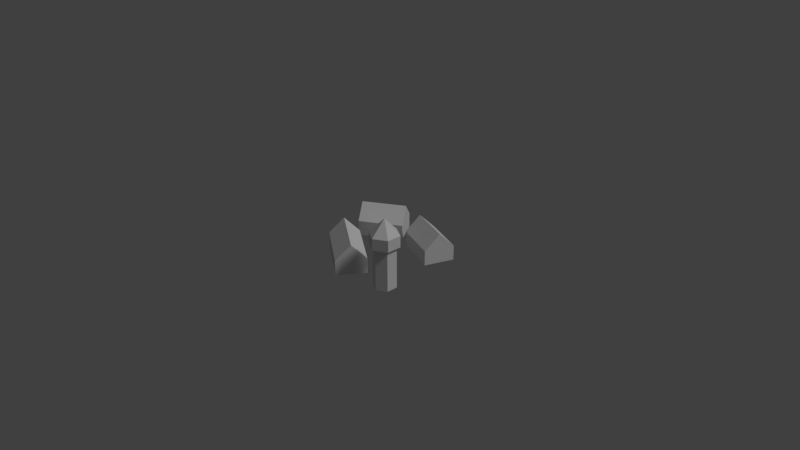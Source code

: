 # Source: assets.blend  (saved by Blender 2.78.0; exported with 4.5.12 LTS)
import bpy
from mathutils import Matrix  # noqa: F401  (used for matrix-valued properties, if any)

bpy.ops.wm.read_factory_settings(use_empty=True)
scene = bpy.context.scene
scene.name = 'Scene'

# ---- collections
col_collection_1 = bpy.data.collections.new('Collection 1'); scene.collection.children.link(col_collection_1)

# ---- materials (node trees are filled in below, after node groups)
mat_colony = bpy.data.materials.new('colony')
mat_colony.alpha_threshold = 0.0
mat_colony.use_transparent_shadow = False
mat_colony.roughness = 0.5
mat_colony.specular_intensity = 0.06731
mat_colony.line_color = (0.0, 0.0, 0.0, 1.0)
mat_ship = bpy.data.materials.new('ship')
mat_ship.alpha_threshold = 0.0
mat_ship.use_transparent_shadow = False
mat_ship.roughness = 0.5
mat_ship.specular_intensity = 0.06731

# ---- material node trees

# ---- world
world_world = bpy.data.worlds.new('World'); scene.world = world_world
world_world.color = (0.05088, 0.05088, 0.05088)
world_world.use_sun_shadow = False
world_world.sun_shadow_jitter_overblur = 0.0
world_world.cycles.sampling_method = 'MANUAL'

# ---- cameras
cam_camera = bpy.data.cameras.new('Camera')
cam_camera.clip_end = 100.0
cam_camera.lens = 35.0
cam_camera.sensor_width = 32.0
cam_camera.sensor_height = 18.0
cam_camera.ortho_scale = 7.314
cam_camera.dof.focus_distance = 0.0
cam_camera.dof.aperture_fstop = 128.0

# ---- lights
light_sun = bpy.data.lights.new('Sun', 'SUN')
light_sun.transmission_factor = 0.0
light_sun.cutoff_distance = 30.0
light_sun.angle = 0.1993
light_sun.energy = 1.0
light_sun.shadow_buffer_clip_start = 1.001
light_sun.shadow_soft_size = 0.1
light_sun.shadow_cascade_max_distance = 1000.0

# ---- meshes
me_cube = bpy.data.meshes.new('Cube')
me_cube.from_pydata([(-0.5073, 0.2637, 0.0), (-0.5073, 0.2637, 0.2), (-0.7211, 0.6018, 0.0), (-0.7211, 0.6018, 0.2), (-0.0002214, 0.5844, 0.0), (-0.0002214, 0.5844, 0.2), (-0.214, 0.9225, 0.0), (-0.214, 0.9225, 0.2), (-0.6142, 0.4327, 0.4), (0.1455, 0.5094, 0.2), (-0.1071, 0.7535, 0.4), (0.1455, 0.5094, 0.0), (0.284, 0.8846, 0.0), (0.284, 0.8846, 0.2), (0.7084, 0.3016, 0.0), (0.7084, 0.3016, 0.2), (0.8469, 0.6768, 0.0), (0.8469, 0.6768, 0.2), (0.2147, 0.697, 0.4), (0.7776, 0.4892, 0.4), (0.3578, -0.3396, 0.2), (0.3578, -0.3396, 0.0), (0.1336, -0.6708, 0.0), (0.1336, -0.6708, 0.2), (-0.2893, 0.09584, 0.0), (-0.2893, 0.09584, 0.2), (-0.5136, -0.2354, 0.0), (-0.5136, -0.2354, 0.2), (0.2457, -0.5052, 0.4), (-0.4015, -0.06978, 0.4), (0.7339, -0.202, 0.55), (0.9028, -0.2995, 0.55), (0.7339, -0.247, 0.0), (0.7339, -0.247, 0.5), (0.8638, -0.322, 0.0), (0.8638, -0.322, 0.5), (0.8638, -0.472, 0.0), (0.8638, -0.472, 0.5), (0.7339, -0.547, 0.0), (0.7339, -0.547, 0.5), (0.604, -0.472, 0.0), (0.604, -0.472, 0.5), (0.604, -0.322, 0.0), (0.604, -0.322, 0.5), (0.9028, -0.4945, 0.55), (0.7339, -0.592, 0.55), (0.5651, -0.4945, 0.55), (0.5651, -0.2995, 0.55), (0.7339, -0.202, 0.7), (0.5651, -0.2995, 0.7), (0.5651, -0.4945, 0.7), (0.7339, -0.592, 0.7), (0.9028, -0.4945, 0.7), (0.9028, -0.2995, 0.7), (0.7339, -0.397, 0.9)], [], [(0, 1, 3, 2), (2, 3, 7, 6), (6, 7, 5, 4), (4, 5, 1, 0), (5, 7, 10), (11, 9, 13, 12), (3, 1, 8), (1, 5, 10, 8), (7, 3, 8, 10), (12, 13, 17, 16), (16, 17, 15, 14), (14, 15, 9, 11), (15, 17, 19), (13, 9, 18), (9, 15, 19, 18), (17, 13, 18, 19), (21, 20, 23, 22), (22, 23, 27, 26), (26, 27, 25, 24), (24, 25, 20, 21), (25, 27, 29), (23, 20, 28), (20, 25, 29, 28), (27, 23, 28, 29), (47, 46, 50, 49), (37, 35, 31, 44), (32, 33, 35, 34), (45, 44, 52, 51), (43, 41, 46, 47), (34, 35, 37, 36), (30, 47, 49, 48), (41, 39, 45, 46), (36, 37, 39, 38), (52, 53, 54), (39, 37, 44, 45), (38, 39, 41, 40), (35, 33, 30, 31), (31, 30, 48, 53), (40, 41, 43, 42), (46, 45, 51, 50), (33, 43, 47, 30), (42, 43, 33, 32), (44, 31, 53, 52), (50, 51, 54), (48, 49, 54), (53, 48, 54), (51, 52, 54), (49, 50, 54)])
_uv = me_cube.uv_layers.new(name='UVMap')
_uv.uv.foreach_set('vector', [0.4245, 0.02765, 0.3887, 0.0864, 0.2086, 0.05875, 0.2445, 0.0, 0.9952, 0.648, 0.8975, 0.648, 0.8975, 0.3781, 0.9952, 0.3781, 0.7245, 0.4749, 0.7245, 0.3809, 0.8962, 0.3809, 0.8962, 0.4749, 0.3806, 1.0, 0.3036, 0.9982, 0.3036, 0.7164, 0.3806, 0.7183, 0.8962, 0.3809, 0.7245, 0.3809, 0.8103, 0.2869, 2.91e-08, 0.8389, 0.0, 0.745, 0.1827, 0.745, 0.1827, 0.8389, 0.2086, 0.05875, 0.3887, 0.0864, 0.2629, 0.1313, 0.3887, 0.0864, 0.4245, 0.3024, 0.2987, 0.3474, 0.2629, 0.1313, 0.9048, 0.0, 0.9048, 0.2188, 0.7732, 0.2441, 0.7732, 0.02527, 0.9952, 0.94, 0.9186, 0.9323, 0.9186, 0.6529, 0.9952, 0.6607, 0.5864, 0.8408, 0.5864, 0.7469, 0.7646, 0.7469, 0.7646, 0.8408, 0.4245, 0.006448, 0.495, 0.0, 0.495, 0.2805, 0.4245, 0.2869, 0.7646, 0.7469, 0.5864, 0.7469, 0.6755, 0.6529, 0.1827, 0.745, 0.0, 0.745, 0.09136, 0.651, 0.495, 0.2805, 0.495, 0.0, 0.633, 0.0002751, 0.633, 0.2808, 0.138, 0.3705, 0.138, 0.651, 8.002e-08, 0.6507, 0.0, 0.3702, 0.7646, 0.8408, 0.7646, 0.7469, 0.9186, 0.7469, 0.9186, 0.8408, 0.2086, 0.3702, 0.138, 0.3655, 0.138, 0.0, 0.2086, 0.004766, 0.3925, 0.8037, 0.3925, 0.7098, 0.5864, 0.7098, 0.5864, 0.8037, 0.3036, 0.3505, 0.3806, 0.3474, 0.3806, 0.7133, 0.3036, 0.7164, 0.5864, 0.7098, 0.3925, 0.7098, 0.4895, 0.6158, 0.9186, 0.7469, 0.7646, 0.7469, 0.8416, 0.6529, 0.7245, 0.2869, 0.7245, 0.6524, 0.5864, 0.6529, 0.5864, 0.2874, 0.138, 0.0, 0.138, 0.3655, 7.274e-09, 0.366, 0.0, 0.0004905, 0.4965, 0.3574, 0.4245, 0.3574, 0.4245, 0.2869, 0.4965, 0.2869, 0.2209, 0.5823, 0.2939, 0.5823, 0.3036, 0.6058, 0.2086, 0.6058, 0.9158, 0.2706, 0.9158, 0.08537, 0.989, 0.08537, 0.989, 0.2706, 0.6781, 0.2143, 0.7732, 0.2188, 0.7703, 0.2743, 0.6753, 0.2698, 0.5006, 0.3809, 0.4453, 0.3809, 0.4245, 0.3574, 0.4965, 0.3574, 0.2939, 0.3474, 0.2939, 0.5823, 0.2209, 0.5823, 0.2209, 0.3474, 0.5864, 0.3574, 0.4965, 0.3574, 0.4965, 0.2869, 0.5864, 0.2869, 0.6559, 0.1458, 0.6906, 0.1851, 0.6781, 0.2143, 0.633, 0.1633, 0.7732, 0.00346, 0.7637, 0.1885, 0.6906, 0.1851, 0.7, 0.0, 0.2086, 0.6762, 0.3036, 0.6762, 0.2617, 0.7702, 0.6906, 0.1851, 0.7637, 0.1885, 0.7732, 0.2188, 0.6781, 0.2143, 0.4657, 0.8037, 0.4657, 0.974, 0.3925, 0.9756, 0.3925, 0.8053, 0.989, 0.08537, 0.9158, 0.08537, 0.9048, 0.05558, 1.0, 0.05558, 1.0, 0.05558, 0.9048, 0.05558, 0.9048, 0.0, 1.0, 0.0, 0.4453, 0.6158, 0.4453, 0.3809, 0.5006, 0.3809, 0.5006, 0.6158, 0.7245, 0.5488, 0.7806, 0.4749, 0.8228, 0.506, 0.7666, 0.5799, 0.5698, 0.3809, 0.5006, 0.3809, 0.4965, 0.3574, 0.5864, 0.3574, 0.5006, 0.6158, 0.5006, 0.3809, 0.5698, 0.3809, 0.5698, 0.6158, 0.2086, 0.6058, 0.3036, 0.6058, 0.3036, 0.6762, 0.2086, 0.6762, 0.7666, 0.5799, 0.8228, 0.506, 0.8975, 0.6155, 0.2976, 0.8243, 0.3036, 0.8962, 0.1837, 0.8962, 0.2208, 0.7702, 0.2976, 0.8243, 0.1837, 0.8962, 0.8228, 0.506, 0.8975, 0.5002, 0.8975, 0.6155, 0.7852, 0.648, 0.7666, 0.5799, 0.8975, 0.6155])
me_cube.materials.append(mat_colony)
me_cube.use_remesh_preserve_volume = False
me_cube.use_remesh_preserve_attributes = False
me_cube.use_mirror_vertex_groups = False
me_cube.use_paint_bone_selection = False
me_cube.use_paint_mask = True
me_cube.update()
me_plane = bpy.data.meshes.new('Plane')
me_plane.from_pydata([(-0.75, 0.25, 0.2), (0.75, 0.25, 0.2), (-0.75, 0.3, 0.3), (0.75, 0.3, 0.3), (0.2972, 0.25, 0.2), (0.2972, 0.3, 0.3), (0.75, 0.3, 0.5), (0.2972, 0.3, 0.5), (-0.75, 0.0, 0.0), (0.75, 0.0, 0.0), (-1.3, 0.0, 0.3), (-1.15, 0.0, 0.2), (0.95, 0.0, 0.2), (0.95, 0.0, 0.3), (0.95, 0.0, 0.5), (-0.75, -0.25, 0.2), (0.75, -0.25, 0.2), (-0.75, -0.3, 0.3), (0.75, -0.3, 0.3), (0.2972, 0.0, 0.0), (0.2972, -0.25, 0.2), (0.2972, -0.3, 0.3), (0.75, -0.3, 0.5), (0.2972, -0.3, 0.5), (-0.7194, -0.025, 0.2958), (-0.7194, -0.025, 1.235), (-0.7194, 0.025, 0.2958), (-0.7194, 0.025, 1.235), (-0.6694, -0.025, 0.2958), (-0.6694, -0.025, 1.235), (-0.6694, 0.025, 0.2958), (-0.6694, 0.025, 1.235), (0.008491, -0.025, 0.2958), (0.008491, -0.025, 1.696), (0.008491, 0.025, 0.2958), (0.008491, 0.025, 1.696), (0.05849, -0.025, 0.2958), (0.05849, -0.025, 1.696), (0.05849, 0.025, 0.2958), (0.05849, 0.025, 1.696), (0.6227, -0.025, 0.4753), (0.6227, -0.025, 1.13), (0.6227, 0.025, 0.4753), (0.6227, 0.025, 1.13), (0.6727, -0.025, 0.4753), (0.6727, -0.025, 1.13), (0.6727, 0.025, 0.4753), (0.6727, 0.025, 1.13), (-0.7294, -0.4254, 0.7575), (-0.7294, -0.4254, 0.3612), (-0.7294, 0.4254, 0.7575), (-0.7294, 0.4254, 0.3612), (-0.7294, 0.4254, 0.7575), (-0.7294, -0.4254, 0.7575), (-0.7294, -0.4254, 0.3612), (-0.7294, 0.4254, 0.3612), (-0.7294, 0.3208, 1.17), (-0.7294, -0.3208, 1.17), (-0.7294, -0.3208, 0.8107), (-0.7294, 0.3208, 0.8107), (-0.007925, 0.6271, 1.0), (-0.007925, -0.6271, 1.0), (-0.007925, -0.6271, 0.351), (-0.007925, 0.6271, 0.351), (-0.007925, 0.5038, 1.581), (-0.007925, -0.5038, 1.581), (-0.007925, -0.5038, 1.053), (-0.007925, 0.5038, 1.053), (1.102, -0.04157, 1.232), (1.102, -0.04157, 0.5833), (0.2023, -0.04157, 0.5833), (-0.7244, 0.4254, 0.7575), (-0.7244, -0.4254, 0.7575), (-0.7244, -0.4254, 0.3612), (-0.7244, 0.4254, 0.3612), (-0.7244, 0.3208, 1.17), (-0.7244, -0.3208, 1.17), (-0.7244, -0.3208, 0.8107), (-0.7244, 0.3208, 0.8107), (-0.002925, 0.6271, 1.0), (-0.002925, -0.6271, 1.0), (-0.002925, -0.6271, 0.351), (-0.002925, 0.6271, 0.351), (-0.002925, 0.5038, 1.581), (-0.002925, -0.5038, 1.581), (-0.002925, -0.5038, 1.053), (-0.002925, 0.5038, 1.053), (1.102, -0.03657, 1.232), (1.102, -0.03657, 0.5833), (0.2023, -0.03657, 0.5833)], [], [(0, 4, 19, 8), (8, 11, 0), (12, 9, 1), (9, 19, 4, 1), (11, 10, 2, 0), (13, 12, 1, 3), (2, 5, 4, 0), (1, 4, 5, 3), (5, 7, 6, 3), (14, 13, 3, 6), (15, 8, 19, 20), (8, 15, 11), (12, 16, 9), (9, 16, 20, 19), (11, 15, 17, 10), (13, 18, 16, 12), (17, 15, 20, 21), (16, 18, 21, 20), (21, 18, 22, 23), (14, 22, 18, 13), (2, 10, 17), (5, 2, 17, 21), (5, 21, 23, 7), (6, 7, 23, 22), (6, 22, 14), (24, 25, 27, 26), (26, 27, 31, 30), (30, 31, 29, 28), (28, 29, 25, 24), (32, 33, 35, 34), (31, 27, 25, 29), (34, 35, 39, 38), (38, 39, 37, 36), (36, 37, 33, 32), (39, 35, 33, 37), (40, 41, 43, 42), (42, 43, 47, 46), (46, 47, 45, 44), (44, 45, 41, 40), (47, 43, 41, 45), (48, 49, 51, 50), (53, 52, 55, 54), (51, 49, 54, 55), (48, 50, 52, 53), (50, 51, 55, 52), (49, 48, 53, 54), (57, 56, 59, 58), (61, 60, 63, 62), (65, 64, 67, 66), (68, 70, 69), (72, 73, 74, 71), (76, 77, 78, 75), (80, 81, 82, 79), (84, 85, 86, 83), (87, 88, 89)])
_uv = me_plane.uv_layers.new(name='UVMap')
_uv.uv.foreach_set('vector', [0.1043, 0.5447, 0.1043, 0.1644, 0.1853, 0.1644, 0.1853, 0.5447, 0.1853, 0.5447, 0.1174, 0.6899, 0.1043, 0.5447, 0.6776, 0.8911, 0.7462, 0.8911, 0.6776, 0.9818, 0.1853, 0.0, 0.1853, 0.1644, 0.1043, 0.1644, 0.1043, 0.0, 0.1174, 0.6899, 0.08353, 0.7444, 0.06782, 0.5447, 0.1043, 0.5447, 0.6433, 0.8911, 0.6776, 0.8911, 0.6776, 0.9818, 0.6433, 1.0, 0.06782, 0.5447, 0.06782, 0.1644, 0.1043, 0.1644, 0.1043, 0.5447, 0.1043, 0.0, 0.1043, 0.1644, 0.06782, 0.1644, 0.06782, 2.164e-08, 0.06782, 0.1644, 4.09e-08, 0.1644, 0.0, 6.493e-08, 0.06782, 2.164e-08, 0.5746, 0.8911, 0.6433, 0.8911, 0.6433, 1.0, 0.5746, 1.0, 0.2895, 0.1997, 0.3688, 0.1997, 0.3688, 0.58, 0.2895, 0.58, 0.3688, 0.1997, 0.2895, 0.1997, 0.3007, 0.05447, 0.6776, 0.8911, 0.6776, 0.8003, 0.7462, 0.8911, 0.3688, 0.7444, 0.2895, 0.7444, 0.2895, 0.58, 0.3688, 0.58, 0.3007, 0.05447, 0.2895, 0.1997, 0.2533, 0.1997, 0.2667, 0.0, 0.6433, 0.8911, 0.6433, 0.7821, 0.6776, 0.8003, 0.6776, 0.8911, 0.2533, 0.1997, 0.2895, 0.1997, 0.2895, 0.58, 0.2533, 0.58, 0.2895, 0.7444, 0.2533, 0.7444, 0.2533, 0.58, 0.2895, 0.58, 0.2533, 0.58, 0.2533, 0.7444, 0.1853, 0.7444, 0.1853, 0.58, 0.5746, 0.8911, 0.5746, 0.7821, 0.6433, 0.7821, 0.6433, 0.8911, 0.5746, 0.3803, 0.4717, 0.58, 0.3688, 0.3803, 0.5746, 0.0, 0.5746, 0.3803, 0.3688, 0.3803, 0.3688, 3.247e-08, 0.864, 0.7644, 0.864, 0.9822, 0.7954, 0.9822, 0.7954, 0.7644, 0.3688, 0.817, 0.3688, 0.9814, 0.1629, 0.9814, 0.1629, 0.817, 0.3688, 0.817, 0.1629, 0.817, 0.2658, 0.7444, 0.5575, 0.9212, 0.5575, 0.58, 0.5746, 0.58, 0.5746, 0.9212, 0.9676, 0.3372, 0.9676, 0.0, 0.9848, 0.0, 0.9848, 0.3372, 0.9504, 0.0, 0.9504, 0.3412, 0.9333, 0.3412, 0.9333, 0.0, 0.9504, 0.3383, 0.9504, 4.329e-08, 0.9676, 0.0, 0.9676, 0.3383, 0.9314, 0.9638, 0.9314, 0.4554, 0.9485, 0.4554, 0.9485, 0.9638, 0.7805, 0.7821, 0.7805, 0.8003, 0.7633, 0.8003, 0.7633, 0.7821, 1.0, 0.4554, 1.0, 0.9578, 0.9828, 0.9578, 0.9828, 0.4554, 0.9657, 0.4554, 0.9657, 0.9638, 0.9485, 0.9638, 0.9485, 0.4554, 0.9657, 0.9594, 0.9657, 0.4554, 0.9828, 0.4554, 0.9828, 0.9594, 0.7633, 0.7821, 0.7633, 0.8003, 0.7462, 0.8003, 0.7462, 0.7821, 0.1234, 0.982, 0.1234, 0.7444, 0.1406, 0.7444, 0.1406, 0.982, 0.8812, 0.9991, 0.8812, 0.7644, 0.8983, 0.7644, 0.8983, 0.9991, 0.1577, 0.7444, 0.1577, 0.982, 0.1406, 0.982, 0.1406, 0.7444, 0.864, 0.9999, 0.864, 0.7644, 0.8812, 0.7644, 0.8812, 0.9999, 0.7633, 0.8003, 0.7633, 0.8184, 0.7462, 0.8184, 0.7462, 0.8003, 0.9333, 0.309, 0.7973, 0.309, 0.7973, 0.0, 0.9333, 2.164e-08, 0.7954, 0.7644, 0.7954, 0.4554, 0.9314, 0.4554, 0.9314, 0.7644, 0.0, 0.0, 0.0, 0.0, 0.0, 0.0, 0.0, 0.0, 0.0, 0.0, 0.0, 0.0, 0.0, 0.0, 0.0, 0.0, 0.0, 0.0, 0.0, 0.0, 0.0, 0.0, 0.0, 0.0, 0.0, 0.0, 0.0, 0.0, 0.0, 0.0, 0.0, 0.0, 0.0, 0.9774, 0.0, 0.7444, 0.1234, 0.7444, 0.1234, 0.9774, 0.5746, 0.4554, 0.5746, 0.0, 0.7973, 0.0, 0.7973, 0.4554, 0.3688, 0.9459, 0.3688, 0.58, 0.5499, 0.58, 0.5499, 0.9459, 0.5746, 0.7821, 0.7954, 0.4554, 0.7954, 0.7821, 0.7954, 0.7644, 0.9314, 0.7644, 0.9314, 0.4554, 0.7954, 0.4554, 0.0, 0.9774, 0.1234, 0.9774, 0.1234, 0.7444, 0.0, 0.7444, 0.5746, 0.4554, 0.7973, 0.4554, 0.7973, 0.0, 0.5746, 0.0, 0.3688, 0.9459, 0.5499, 0.9459, 0.5499, 0.58, 0.3688, 0.58, 0.5746, 0.7821, 0.7954, 0.7821, 0.7954, 0.4554])
me_plane.materials.append(mat_ship)
me_plane.use_remesh_preserve_volume = False
me_plane.use_remesh_preserve_attributes = False
me_plane.use_mirror_vertex_groups = False
me_plane.use_paint_bone_selection = False
me_plane.use_paint_mask = True
me_plane.update()

# ---- objects
ob_colony = bpy.data.objects.new('Colony', me_cube)
ob_ship = bpy.data.objects.new('Ship', me_plane)
ob_sun = bpy.data.objects.new('Sun', light_sun)
ob_camera = bpy.data.objects.new('Camera', cam_camera)

# ---- transforms, parenting, visibility, modifiers, constraints
ob_colony.location = (0.0, 0.0, 0.0)
ob_colony.lineart.crease_threshold = 0.0
ob_ship.location = (0.0, 0.0, 0.0)
ob_ship.hide_viewport = True
ob_ship.hide_render = True
ob_ship.lineart.crease_threshold = 0.0
ob_sun.location = (4.076, 1.005, 5.904)
ob_sun.rotation_euler = (0.6503, 0.05522, 1.866)
ob_sun.lock_rotations_4d = False
ob_sun.empty_display_type = 'ARROWS'
ob_sun.color = (0.0, 0.0, 0.0, 0.0)
ob_sun.lineart.crease_threshold = 0.0
ob_camera.location = (7.481, -6.508, 5.344)
ob_camera.rotation_euler = (1.109, 0.0, 0.8149)
ob_camera.lock_rotations_4d = False
ob_camera.empty_display_type = 'ARROWS'
ob_camera.color = (0.0, 0.0, 0.0, 0.0)
ob_camera.display_type = 'WIRE'
ob_camera.lineart.crease_threshold = 0.0

# ---- collection membership
col_collection_1.objects.link(ob_colony)
col_collection_1.objects.link(ob_ship)
col_collection_1.objects.link(ob_sun)
col_collection_1.objects.link(ob_camera)

# ---- scene / render settings (as saved in the file)
scene.camera = ob_camera
scene.frame_start = 1; scene.frame_end = 250; scene.frame_set(1)
scene.render.engine = 'BLENDER_EEVEE_NEXT'
scene.render.resolution_percentage = 50
scene.render.dither_intensity = 0.0
scene.cycles.use_denoising = False
scene.cycles.samples = 128
scene.cycles.sampling_pattern = 'TABULATED_SOBOL'
scene.cycles.light_sampling_threshold = 0.0
scene.cycles.use_adaptive_sampling = False
scene.cycles.use_light_tree = False
scene.cycles.blur_glossy = 0.0
scene.cycles.sample_clamp_indirect = 0.0
scene.view_settings.view_transform = 'Standard'
bpy.context.view_layer.update()
